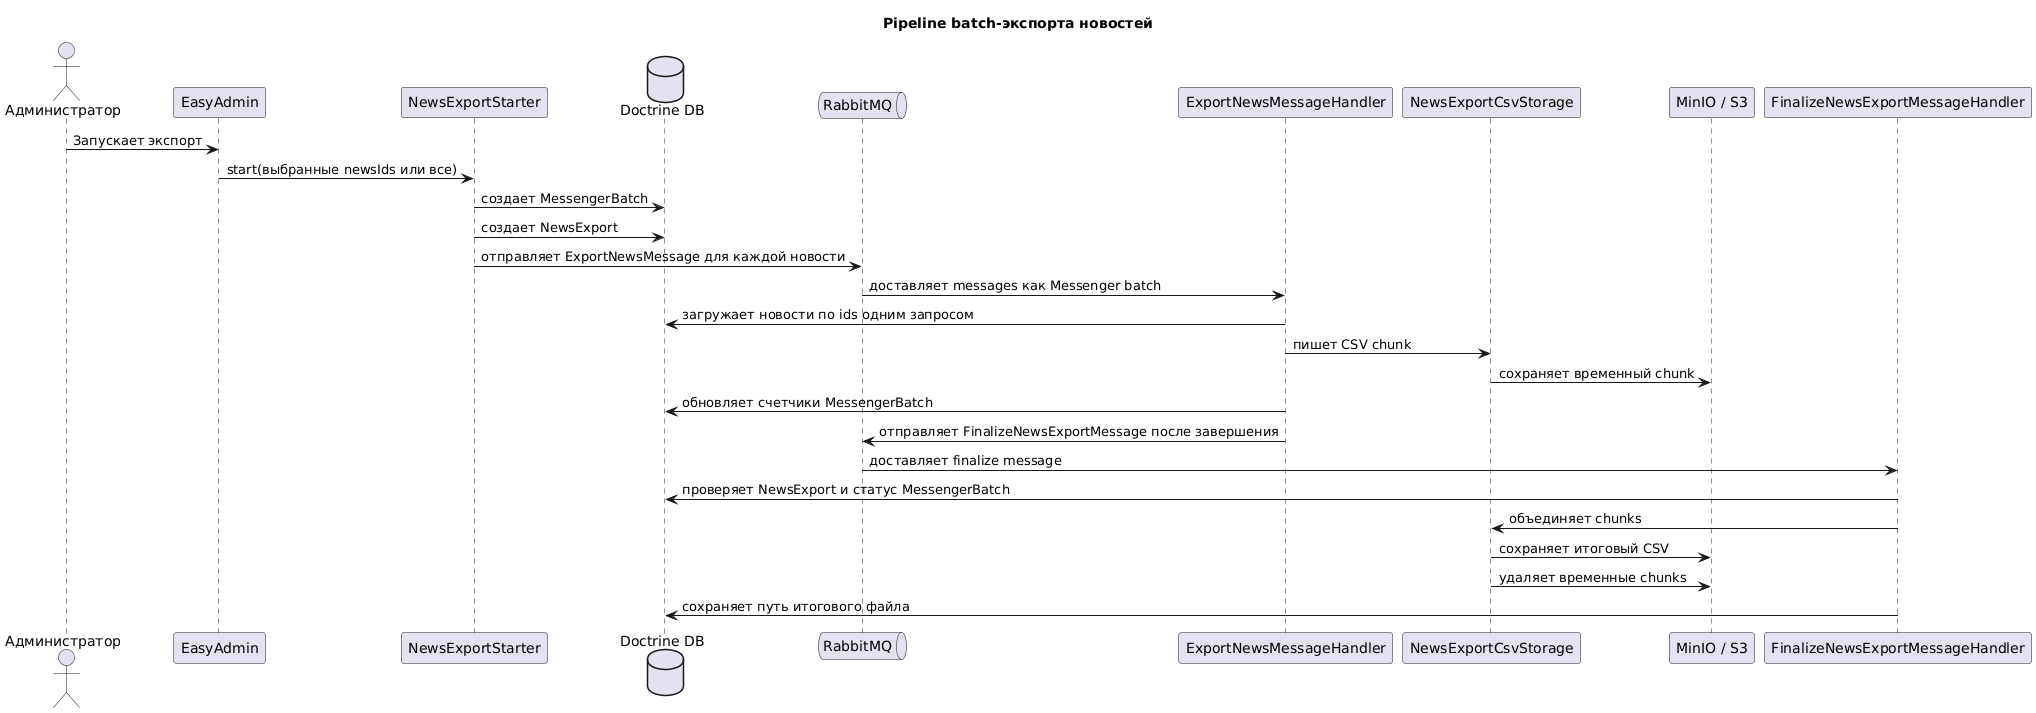

The diagram above was rendered by PlantUML. Its source (embedded in the PNG):
@startuml
title Pipeline batch-экспорта новостей

actor Администратор
participant "EasyAdmin" as AdminPanel
participant "NewsExportStarter" as Starter
database "Doctrine DB" as DB
queue "RabbitMQ" as Rabbit
participant "ExportNewsMessageHandler" as Handler
participant "NewsExportCsvStorage" as Storage
participant "MinIO / S3" as S3
participant "FinalizeNewsExportMessageHandler" as Finalizer

Администратор -> AdminPanel: Запускает экспорт
AdminPanel -> Starter: start(выбранные newsIds или все)
Starter -> DB: создает MessengerBatch
Starter -> DB: создает NewsExport
Starter -> Rabbit: отправляет ExportNewsMessage для каждой новости

Rabbit -> Handler: доставляет messages как Messenger batch
Handler -> DB: загружает новости по ids одним запросом
Handler -> Storage: пишет CSV chunk
Storage -> S3: сохраняет временный chunk
Handler -> DB: обновляет счетчики MessengerBatch
Handler -> Rabbit: отправляет FinalizeNewsExportMessage после завершения

Rabbit -> Finalizer: доставляет finalize message
Finalizer -> DB: проверяет NewsExport и статус MessengerBatch
Finalizer -> Storage: объединяет chunks
Storage -> S3: сохраняет итоговый CSV
Storage -> S3: удаляет временные chunks
Finalizer -> DB: сохраняет путь итогового файла

@enduml